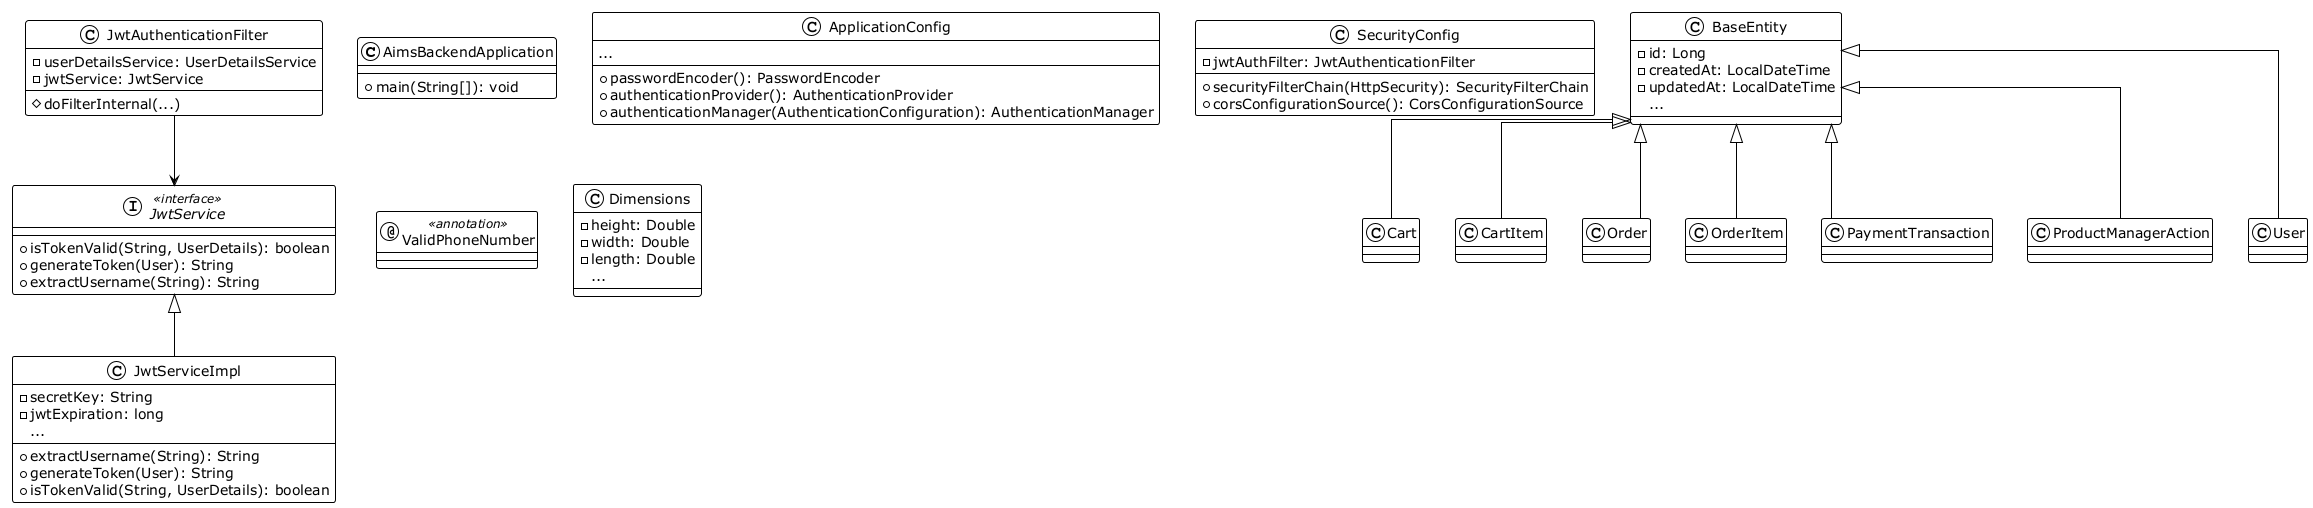

The diagram above was rendered by PlantUML. Its source (embedded in the PNG):
@startuml
!theme plain
top to bottom direction
skinparam linetype ortho

class AimsBackendApplication {
  + main(String[]): void
}

class ApplicationConfig {
  + passwordEncoder(): PasswordEncoder
  + authenticationProvider(): AuthenticationProvider
  + authenticationManager(AuthenticationConfiguration): AuthenticationManager
  ...
}

class SecurityConfig {
  - jwtAuthFilter: JwtAuthenticationFilter
  + securityFilterChain(HttpSecurity): SecurityFilterChain
  + corsConfigurationSource(): CorsConfigurationSource
}

class JwtAuthenticationFilter {
  - userDetailsService: UserDetailsService
  - jwtService: JwtService
  # doFilterInternal(...)
}

interface JwtService << interface >> {
  + isTokenValid(String, UserDetails): boolean
  + generateToken(User): String
  + extractUsername(String): String
}

class JwtServiceImpl {
  - secretKey: String
  - jwtExpiration: long
  + extractUsername(String): String
  + generateToken(User): String
  + isTokenValid(String, UserDetails): boolean
  ...
}

class BaseEntity {
  - id: Long
  - createdAt: LocalDateTime
  - updatedAt: LocalDateTime
  ...
}

annotation ValidPhoneNumber << annotation >>

' (You might include your 'Dimensions' or other utility classes here too)
class Dimensions {
  - height: Double
  - width: Double
  - length: Double
  ...
}

' Relationships
JwtAuthenticationFilter --> JwtService
JwtServiceImpl -up-|> JwtService

BaseEntity <|-- Cart
BaseEntity <|-- CartItem
BaseEntity <|-- Order
BaseEntity <|-- OrderItem
BaseEntity <|-- PaymentTransaction
BaseEntity <|-- ProductManagerAction
BaseEntity <|-- User

@enduml